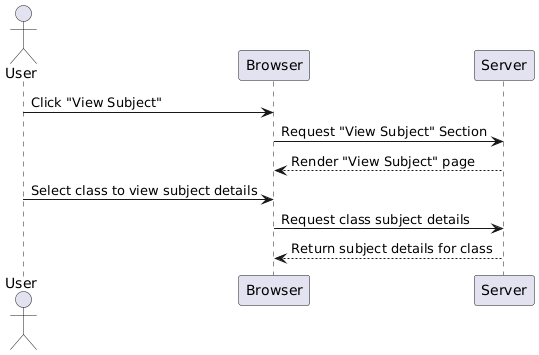

The diagram above was rendered by PlantUML. Its source (embedded in the PNG):
@startuml
actor User
participant Browser
participant Server

User -> Browser: Click "View Subject"
Browser -> Server: Request "View Subject" Section
Server --> Browser: Render "View Subject" page

User -> Browser: Select class to view subject details
Browser -> Server: Request class subject details
Server --> Browser: Return subject details for class
@enduml